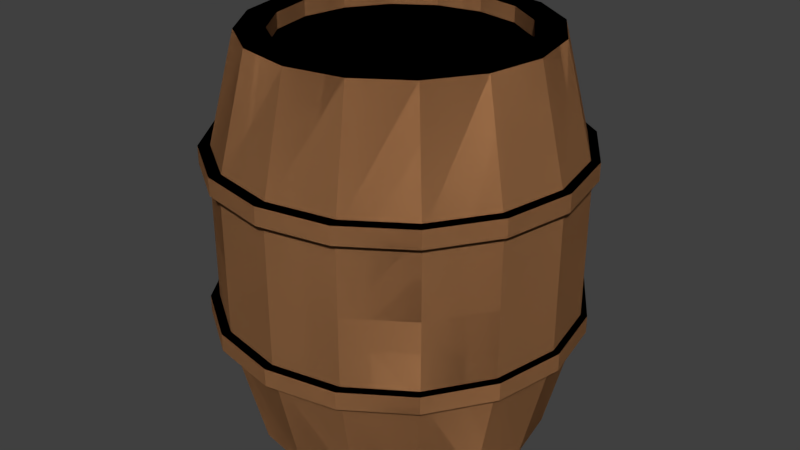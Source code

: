 # Source: barrel.blend  (saved by Blender 2.79.0; exported with 4.5.12 LTS)
import bpy
from mathutils import Matrix  # noqa: F401  (used for matrix-valued properties, if any)

bpy.ops.wm.read_factory_settings(use_empty=True)
scene = bpy.context.scene
scene.name = 'Scene'

# ---- collections
col_collection_1 = bpy.data.collections.new('Collection 1'); scene.collection.children.link(col_collection_1)

# ---- materials (node trees are filled in below, after node groups)
mat_barrel = bpy.data.materials.new('Barrel')
mat_barrel.alpha_threshold = 0.0
mat_barrel.use_transparent_shadow = False
mat_barrel.diffuse_color = (0.4672, 0.2223, 0.09405, 1.0)
mat_barrel.roughness = 0.5

# ---- material node trees

# ---- world
world_world = bpy.data.worlds.new('World'); scene.world = world_world
world_world.color = (0.05088, 0.05088, 0.05088)
world_world.use_sun_shadow = False
world_world.sun_shadow_jitter_overblur = 0.0
world_world.cycles.sampling_method = 'MANUAL'

# ---- meshes
me_cylinder_001 = bpy.data.meshes.new('Cylinder.001')
me_cylinder_001.from_pydata([(-3.58e-08, -0.8109, -1.005), (0.3075, -0.7498, -1.005), (0.5682, -0.5756, -1.005), (0.7424, -0.3149, -1.005), (0.8035, -0.007382, -1.005), (0.7424, 0.3001, -1.005), (0.5682, 0.5608, -1.005), (0.3075, 0.735, -1.005), (1.197e-07, 0.7962, -1.005), (-0.3075, 0.735, -1.005), (-0.5682, 0.5608, -1.005), (-0.7424, 0.3001, -1.005), (-0.8035, -0.007382, -1.005), (-0.7424, -0.3149, -1.005), (-0.5682, -0.5756, -1.005), (-0.3075, -0.7498, -1.005), (-2.305e-08, -1.21, -0.406), (0.4602, -1.118, -0.406), (0.8504, -0.8578, -0.406), (1.111, -0.4676, -0.406), (1.203, -0.007382, -0.406), (1.111, 0.4528, -0.406), (0.8504, 0.843, -0.406), (0.4602, 1.104, -0.406), (1.586e-07, 1.195, -0.406), (-0.4602, 1.104, -0.406), (-0.8504, 0.843, -0.406), (-1.111, 0.4528, -0.406), (-1.203, -0.007382, -0.406), (-1.111, -0.4676, -0.406), (-0.8504, -0.8578, -0.406), (-0.4602, -1.118, -0.406), (0.3827, -0.9313, -1.005), (2.91e-11, -1.007, -1.005), (0.7071, -0.7145, -1.005), (0.9239, -0.3901, -1.005), (1.0, -0.007382, -1.005), (0.9239, 0.3753, -1.005), (0.7071, 0.6997, -1.005), (0.3827, 0.9165, -1.005), (1.51e-07, 0.9926, -1.005), (-0.3827, 0.9165, -1.005), (-0.7071, 0.6997, -1.005), (-0.9239, 0.3753, -1.005), (-1.0, -0.007382, -1.005), (-0.9239, -0.3901, -1.005), (-0.7071, -0.7145, -1.005), (-0.3827, -0.9313, -1.005), (0.3075, -0.7498, -0.9267), (-3.58e-08, -0.8109, -0.9267), (0.5682, -0.5756, -0.9267), (0.7424, -0.3149, -0.9267), (0.8035, -0.007382, -0.9267), (0.7424, 0.3001, -0.9267), (0.5682, 0.5608, -0.9267), (0.3075, 0.735, -0.9267), (1.197e-07, 0.7962, -0.9267), (-0.3075, 0.735, -0.9267), (-0.5682, 0.5608, -0.9267), (-0.7424, 0.3001, -0.9267), (-0.8035, -0.007382, -0.9267), (-0.7424, -0.3149, -0.9267), (-0.5682, -0.5756, -0.9267), (-0.3075, -0.7498, -0.9267), (-3.58e-08, -0.8109, 0.9949), (0.3075, -0.7498, 0.9949), (0.5682, -0.5756, 0.9949), (0.7424, -0.3149, 0.9949), (0.8035, -0.007382, 0.9949), (0.7424, 0.3001, 0.9949), (0.5682, 0.5608, 0.9949), (0.3075, 0.735, 0.9949), (1.197e-07, 0.7962, 0.9949), (-0.3075, 0.735, 0.9949), (-0.5682, 0.5608, 0.9949), (-0.7424, 0.3001, 0.9949), (-0.8035, -0.007382, 0.9949), (-0.7424, -0.3149, 0.9949), (-0.5682, -0.5756, 0.9949), (-0.3075, -0.7498, 0.9949), (-2.305e-08, -1.21, 0.3958), (0.4602, -1.118, 0.3958), (0.8504, -0.8578, 0.3958), (1.111, -0.4676, 0.3958), (1.203, -0.007382, 0.3958), (1.111, 0.4528, 0.3958), (0.8504, 0.843, 0.3958), (0.4602, 1.104, 0.3958), (1.586e-07, 1.195, 0.3958), (-0.4602, 1.104, 0.3958), (-0.8504, 0.843, 0.3958), (-1.111, 0.4528, 0.3958), (-1.203, -0.007382, 0.3958), (-1.111, -0.4676, 0.3958), (-0.8504, -0.8578, 0.3958), (-0.4602, -1.118, 0.3958), (0.3827, -0.9313, 0.9949), (2.91e-11, -1.007, 0.9949), (0.7071, -0.7145, 0.9949), (0.9239, -0.3901, 0.9949), (1.0, -0.007382, 0.9949), (0.9239, 0.3753, 0.9949), (0.7071, 0.6997, 0.9949), (0.3827, 0.9165, 0.9949), (1.51e-07, 0.9926, 0.9949), (-0.3827, 0.9165, 0.9949), (-0.7071, 0.6997, 0.9949), (-0.9239, 0.3753, 0.9949), (-1.0, -0.007382, 0.9949), (-0.9239, -0.3901, 0.9949), (-0.7071, -0.7145, 0.9949), (-0.3827, -0.9313, 0.9949), (0.3075, -0.7498, 0.9165), (-3.58e-08, -0.8109, 0.9165), (0.5682, -0.5756, 0.9165), (0.7424, -0.3149, 0.9165), (0.8035, -0.007382, 0.9165), (0.7424, 0.3001, 0.9165), (0.5682, 0.5608, 0.9165), (0.3075, 0.735, 0.9165), (1.197e-07, 0.7962, 0.9165), (-0.3075, 0.735, 0.9165), (-0.5682, 0.5608, 0.9165), (-0.7424, 0.3001, 0.9165), (-0.8035, -0.007382, 0.9165), (-0.7424, -0.3149, 0.9165), (-0.5682, -0.5756, 0.9165), (-0.3075, -0.7498, 0.9165), (-2.305e-08, -1.21, -0.00509), (0.4602, -1.118, -0.00509), (0.8504, -0.8578, -0.00509), (1.111, -0.4676, -0.00509), (1.203, -0.007382, -0.00509), (1.111, 0.4528, -0.00509), (0.8504, 0.843, -0.00509), (0.4602, 1.104, -0.00509), (1.586e-07, 1.195, -0.00509), (-0.4602, 1.104, -0.00509), (-0.8504, 0.843, -0.00509), (-1.111, 0.4528, -0.00509), (-1.203, -0.007382, -0.00509), (-1.111, -0.4676, -0.00509), (-0.8504, -0.8578, -0.00509), (-0.4602, -1.118, -0.00509), (0.001436, -1.249, -0.3517), (0.001436, -1.249, -0.4418), (0.4811, -1.153, -0.3517), (0.4811, -1.153, -0.4418), (0.8877, -0.8816, -0.3517), (0.8877, -0.8816, -0.4418), (1.159, -0.475, -0.3517), (1.159, -0.475, -0.4418), (1.255, 0.004614, -0.3517), (1.255, 0.004614, -0.4418), (1.159, 0.4842, -0.3517), (1.159, 0.4842, -0.4418), (0.8877, 0.8908, -0.3517), (0.8877, 0.8908, -0.4418), (0.4811, 1.163, -0.3517), (0.4811, 1.163, -0.4418), (0.001436, 1.258, -0.3517), (0.001436, 1.258, -0.4418), (-0.4782, 1.163, -0.3517), (-0.4782, 1.163, -0.4418), (-0.8848, 0.8908, -0.3517), (-0.8848, 0.8908, -0.4418), (-1.156, 0.4842, -0.3517), (-1.156, 0.4842, -0.4418), (-1.252, 0.004614, -0.3517), (-1.252, 0.004614, -0.4418), (-1.156, -0.475, -0.3517), (-1.156, -0.475, -0.4418), (-0.8848, -0.8816, -0.3517), (-0.8848, -0.8816, -0.4418), (-0.4782, -1.153, -0.3517), (-0.4782, -1.153, -0.4418), (0.001436, -1.249, 0.4481), (0.001436, -1.249, 0.3581), (0.4811, -1.153, 0.4481), (0.4811, -1.153, 0.3581), (0.8877, -0.8816, 0.4481), (0.8877, -0.8816, 0.3581), (1.159, -0.475, 0.4481), (1.159, -0.475, 0.3581), (1.255, 0.004614, 0.4481), (1.255, 0.004614, 0.3581), (1.159, 0.4842, 0.4481), (1.159, 0.4842, 0.3581), (0.8877, 0.8908, 0.4481), (0.8877, 0.8908, 0.3581), (0.4811, 1.163, 0.4481), (0.4811, 1.163, 0.3581), (0.001436, 1.258, 0.4481), (0.001436, 1.258, 0.3581), (-0.4782, 1.163, 0.4481), (-0.4782, 1.163, 0.3581), (-0.8848, 0.8908, 0.4481), (-0.8848, 0.8908, 0.3581), (-1.156, 0.4842, 0.4481), (-1.156, 0.4842, 0.3581), (-1.252, 0.004614, 0.4481), (-1.252, 0.004614, 0.3581), (-1.156, -0.475, 0.4481), (-1.156, -0.475, 0.3581), (-0.8848, -0.8816, 0.4481), (-0.8848, -0.8816, 0.3581), (-0.4782, -1.153, 0.4481), (-0.4782, -1.153, 0.3581), (-3.58e-08, -0.8109, -1.005), (0.3075, -0.7498, -1.005), (0.5682, -0.5756, -1.005), (0.7424, -0.3149, -1.005), (0.8035, -0.007382, -1.005), (0.7424, 0.3001, -1.005), (0.5682, 0.5608, -1.005), (0.3075, 0.735, -1.005), (1.197e-07, 0.7962, -1.005), (-0.3075, 0.735, -1.005), (-0.5682, 0.5608, -1.005), (-0.7424, 0.3001, -1.005), (-0.8035, -0.007382, -1.005), (-0.7424, -0.3149, -1.005), (-0.5682, -0.5756, -1.005), (-0.3075, -0.7498, -1.005), (-2.305e-08, -1.21, -0.406), (0.4602, -1.118, -0.406), (0.8504, -0.8578, -0.406), (1.111, -0.4676, -0.406), (1.203, -0.007382, -0.406), (1.111, 0.4528, -0.406), (0.8504, 0.843, -0.406), (0.4602, 1.104, -0.406), (1.586e-07, 1.195, -0.406), (-0.4602, 1.104, -0.406), (-0.8504, 0.843, -0.406), (-1.111, 0.4528, -0.406), (-1.203, -0.007382, -0.406), (-1.111, -0.4676, -0.406), (-0.8504, -0.8578, -0.406), (-0.4602, -1.118, -0.406), (0.3827, -0.9313, -1.005), (2.91e-11, -1.007, -1.005), (0.7071, -0.7145, -1.005), (0.9239, -0.3901, -1.005), (1.0, -0.007382, -1.005), (0.9239, 0.3753, -1.005), (0.7071, 0.6997, -1.005), (0.3827, 0.9165, -1.005), (1.51e-07, 0.9926, -1.005), (-0.3827, 0.9165, -1.005), (-0.7071, 0.6997, -1.005), (-0.9239, 0.3753, -1.005), (-1.0, -0.007382, -1.005), (-0.9239, -0.3901, -1.005), (-0.7071, -0.7145, -1.005), (-0.3827, -0.9313, -1.005), (0.3075, -0.7498, -0.9267), (-3.58e-08, -0.8109, -0.9267), (0.5682, -0.5756, -0.9267), (0.7424, -0.3149, -0.9267), (0.8035, -0.007382, -0.9267), (0.7424, 0.3001, -0.9267), (0.5682, 0.5608, -0.9267), (0.3075, 0.735, -0.9267), (1.197e-07, 0.7962, -0.9267), (-0.3075, 0.735, -0.9267), (-0.5682, 0.5608, -0.9267), (-0.7424, 0.3001, -0.9267), (-0.8035, -0.007382, -0.9267), (-0.7424, -0.3149, -0.9267), (-0.5682, -0.5756, -0.9267), (-0.3075, -0.7498, -0.9267), (-3.58e-08, -0.8109, 0.9949), (0.3075, -0.7498, 0.9949), (0.5682, -0.5756, 0.9949), (0.7424, -0.3149, 0.9949), (0.8035, -0.007382, 0.9949), (0.7424, 0.3001, 0.9949), (0.5682, 0.5608, 0.9949), (0.3075, 0.735, 0.9949), (1.197e-07, 0.7962, 0.9949), (-0.3075, 0.735, 0.9949), (-0.5682, 0.5608, 0.9949), (-0.7424, 0.3001, 0.9949), (-0.8035, -0.007382, 0.9949), (-0.7424, -0.3149, 0.9949), (-0.5682, -0.5756, 0.9949), (-0.3075, -0.7498, 0.9949), (-2.305e-08, -1.21, 0.3958), (0.4602, -1.118, 0.3958), (0.8504, -0.8578, 0.3958), (1.111, -0.4676, 0.3958), (1.203, -0.007382, 0.3958), (1.111, 0.4528, 0.3958), (0.8504, 0.843, 0.3958), (0.4602, 1.104, 0.3958), (1.586e-07, 1.195, 0.3958), (-0.4602, 1.104, 0.3958), (-0.8504, 0.843, 0.3958), (-1.111, 0.4528, 0.3958), (-1.203, -0.007382, 0.3958), (-1.111, -0.4676, 0.3958), (-0.8504, -0.8578, 0.3958), (-0.4602, -1.118, 0.3958), (0.3827, -0.9313, 0.9949), (2.91e-11, -1.007, 0.9949), (0.7071, -0.7145, 0.9949), (0.9239, -0.3901, 0.9949), (1.0, -0.007382, 0.9949), (0.9239, 0.3753, 0.9949), (0.7071, 0.6997, 0.9949), (0.3827, 0.9165, 0.9949), (1.51e-07, 0.9926, 0.9949), (-0.3827, 0.9165, 0.9949), (-0.7071, 0.6997, 0.9949), (-0.9239, 0.3753, 0.9949), (-1.0, -0.007382, 0.9949), (-0.9239, -0.3901, 0.9949), (-0.7071, -0.7145, 0.9949), (-0.3827, -0.9313, 0.9949), (0.3075, -0.7498, 0.9165), (-3.58e-08, -0.8109, 0.9165), (0.5682, -0.5756, 0.9165), (0.7424, -0.3149, 0.9165), (0.8035, -0.007382, 0.9165), (0.7424, 0.3001, 0.9165), (0.5682, 0.5608, 0.9165), (0.3075, 0.735, 0.9165), (1.197e-07, 0.7962, 0.9165), (-0.3075, 0.735, 0.9165), (-0.5682, 0.5608, 0.9165), (-0.7424, 0.3001, 0.9165), (-0.8035, -0.007382, 0.9165), (-0.7424, -0.3149, 0.9165), (-0.5682, -0.5756, 0.9165), (-0.3075, -0.7498, 0.9165), (-2.305e-08, -1.21, -0.00509), (0.4602, -1.118, -0.00509), (0.8504, -0.8578, -0.00509), (1.111, -0.4676, -0.00509), (1.203, -0.007382, -0.00509), (1.111, 0.4528, -0.00509), (0.8504, 0.843, -0.00509), (0.4602, 1.104, -0.00509), (1.586e-07, 1.195, -0.00509), (-0.4602, 1.104, -0.00509), (-0.8504, 0.843, -0.00509), (-1.111, 0.4528, -0.00509), (-1.203, -0.007382, -0.00509), (-1.111, -0.4676, -0.00509), (-0.8504, -0.8578, -0.00509), (-0.4602, -1.118, -0.00509), (0.001436, -1.249, -0.3517), (0.001436, -1.249, -0.4418), (0.4811, -1.153, -0.3517), (0.4811, -1.153, -0.4418), (0.8877, -0.8816, -0.3517), (0.8877, -0.8816, -0.4418), (1.159, -0.475, -0.3517), (1.159, -0.475, -0.4418), (1.255, 0.004614, -0.3517), (1.255, 0.004614, -0.4418), (1.159, 0.4842, -0.3517), (1.159, 0.4842, -0.4418), (0.8877, 0.8908, -0.3517), (0.8877, 0.8908, -0.4418), (0.4811, 1.163, -0.3517), (0.4811, 1.163, -0.4418), (0.001436, 1.258, -0.3517), (0.001436, 1.258, -0.4418), (-0.4782, 1.163, -0.3517), (-0.4782, 1.163, -0.4418), (-0.8848, 0.8908, -0.3517), (-0.8848, 0.8908, -0.4418), (-1.156, 0.4842, -0.3517), (-1.156, 0.4842, -0.4418), (-1.252, 0.004614, -0.3517), (-1.252, 0.004614, -0.4418), (-1.156, -0.475, -0.3517), (-1.156, -0.475, -0.4418), (-0.8848, -0.8816, -0.3517), (-0.8848, -0.8816, -0.4418), (-0.4782, -1.153, -0.3517), (-0.4782, -1.153, -0.4418), (0.001436, -1.249, 0.4481), (0.001436, -1.249, 0.3581), (0.4811, -1.153, 0.4481), (0.4811, -1.153, 0.3581), (0.8877, -0.8816, 0.4481), (0.8877, -0.8816, 0.3581), (1.159, -0.475, 0.4481), (1.159, -0.475, 0.3581), (1.255, 0.004614, 0.4481), (1.255, 0.004614, 0.3581), (1.159, 0.4842, 0.4481), (1.159, 0.4842, 0.3581), (0.8877, 0.8908, 0.4481), (0.8877, 0.8908, 0.3581), (0.4811, 1.163, 0.4481), (0.4811, 1.163, 0.3581), (0.001436, 1.258, 0.4481), (0.001436, 1.258, 0.3581), (-0.4782, 1.163, 0.4481), (-0.4782, 1.163, 0.3581), (-0.8848, 0.8908, 0.4481), (-0.8848, 0.8908, 0.3581), (-1.156, 0.4842, 0.4481), (-1.156, 0.4842, 0.3581), (-1.252, 0.004614, 0.4481), (-1.252, 0.004614, 0.3581), (-1.156, -0.475, 0.4481), (-1.156, -0.475, 0.3581), (-0.8848, -0.8816, 0.4481), (-0.8848, -0.8816, 0.3581), (-0.4782, -1.153, 0.4481), (-0.4782, -1.153, 0.3581)], [], [(16, 17, 32, 33), (17, 18, 34, 32), (18, 19, 35, 34), (19, 20, 36, 35), (20, 21, 37, 36), (21, 22, 38, 37), (22, 23, 39, 38), (23, 24, 40, 39), (24, 25, 41, 40), (25, 26, 42, 41), (26, 27, 43, 42), (27, 28, 44, 43), (28, 29, 45, 44), (29, 30, 46, 45), (2, 50, 48, 1), (30, 31, 47, 46), (31, 16, 33, 47), (143, 128, 16, 31), (142, 143, 31, 30), (141, 142, 30, 29), (140, 141, 29, 28), (139, 140, 28, 27), (138, 139, 27, 26), (137, 138, 26, 25), (136, 137, 25, 24), (135, 136, 24, 23), (134, 135, 23, 22), (133, 134, 22, 21), (132, 133, 21, 20), (131, 132, 20, 19), (130, 131, 19, 18), (129, 130, 18, 17), (128, 129, 17, 16), (0, 33, 32, 1), (1, 32, 34, 2), (2, 34, 35, 3), (3, 35, 36, 4), (4, 36, 37, 5), (5, 37, 38, 6), (6, 38, 39, 7), (7, 39, 40, 8), (8, 40, 41, 9), (9, 41, 42, 10), (10, 42, 43, 11), (11, 43, 44, 12), (12, 44, 45, 13), (13, 45, 46, 14), (14, 46, 47, 15), (15, 47, 33, 0), (48, 50, 51, 52, 53, 54, 55, 56, 57, 58, 59, 60, 61, 62, 63, 49), (10, 58, 57, 9), (3, 51, 50, 2), (11, 59, 58, 10), (4, 52, 51, 3), (12, 60, 59, 11), (5, 53, 52, 4), (13, 61, 60, 12), (6, 54, 53, 5), (14, 62, 61, 13), (7, 55, 54, 6), (15, 63, 62, 14), (8, 56, 55, 7), (1, 48, 49, 0), (0, 49, 63, 15), (9, 57, 56, 8), (80, 97, 96, 81), (81, 96, 98, 82), (82, 98, 99, 83), (83, 99, 100, 84), (84, 100, 101, 85), (85, 101, 102, 86), (86, 102, 103, 87), (87, 103, 104, 88), (88, 104, 105, 89), (89, 105, 106, 90), (90, 106, 107, 91), (91, 107, 108, 92), (92, 108, 109, 93), (93, 109, 110, 94), (66, 65, 112, 114), (94, 110, 111, 95), (95, 111, 97, 80), (143, 95, 80, 128), (142, 94, 95, 143), (141, 93, 94, 142), (140, 92, 93, 141), (139, 91, 92, 140), (138, 90, 91, 139), (137, 89, 90, 138), (136, 88, 89, 137), (135, 87, 88, 136), (134, 86, 87, 135), (133, 85, 86, 134), (132, 84, 85, 133), (131, 83, 84, 132), (130, 82, 83, 131), (129, 81, 82, 130), (128, 80, 81, 129), (64, 65, 96, 97), (65, 66, 98, 96), (66, 67, 99, 98), (67, 68, 100, 99), (68, 69, 101, 100), (69, 70, 102, 101), (70, 71, 103, 102), (71, 72, 104, 103), (72, 73, 105, 104), (73, 74, 106, 105), (74, 75, 107, 106), (75, 76, 108, 107), (76, 77, 109, 108), (77, 78, 110, 109), (78, 79, 111, 110), (79, 64, 97, 111), (112, 113, 127, 126, 125, 124, 123, 122, 121, 120, 119, 118, 117, 116, 115, 114), (74, 73, 121, 122), (67, 66, 114, 115), (75, 74, 122, 123), (68, 67, 115, 116), (76, 75, 123, 124), (69, 68, 116, 117), (77, 76, 124, 125), (70, 69, 117, 118), (78, 77, 125, 126), (71, 70, 118, 119), (79, 78, 126, 127), (72, 71, 119, 120), (65, 64, 113, 112), (64, 79, 127, 113), (73, 72, 120, 121), (144, 146, 147, 145), (146, 148, 149, 147), (148, 150, 151, 149), (150, 152, 153, 151), (152, 154, 155, 153), (154, 156, 157, 155), (156, 158, 159, 157), (158, 160, 161, 159), (160, 162, 163, 161), (162, 164, 165, 163), (164, 166, 167, 165), (166, 168, 169, 167), (168, 170, 171, 169), (170, 172, 173, 171), (147, 149, 151, 153, 155, 157, 159, 161, 163, 165, 167, 169, 171, 173, 175, 145), (172, 174, 175, 173), (174, 144, 145, 175), (144, 174, 172, 170, 168, 166, 164, 162, 160, 158, 156, 154, 152, 150, 148, 146), (176, 178, 179, 177), (178, 180, 181, 179), (180, 182, 183, 181), (182, 184, 185, 183), (184, 186, 187, 185), (186, 188, 189, 187), (188, 190, 191, 189), (190, 192, 193, 191), (192, 194, 195, 193), (194, 196, 197, 195), (196, 198, 199, 197), (198, 200, 201, 199), (200, 202, 203, 201), (202, 204, 205, 203), (179, 181, 183, 185, 187, 189, 191, 193, 195, 197, 199, 201, 203, 205, 207, 177), (204, 206, 207, 205), (206, 176, 177, 207), (176, 206, 204, 202, 200, 198, 196, 194, 192, 190, 188, 186, 184, 182, 180, 178), (224, 241, 240, 225), (225, 240, 242, 226), (226, 242, 243, 227), (227, 243, 244, 228), (228, 244, 245, 229), (229, 245, 246, 230), (230, 246, 247, 231), (231, 247, 248, 232), (232, 248, 249, 233), (233, 249, 250, 234), (234, 250, 251, 235), (235, 251, 252, 236), (236, 252, 253, 237), (237, 253, 254, 238), (210, 209, 256, 258), (238, 254, 255, 239), (239, 255, 241, 224), (351, 239, 224, 336), (350, 238, 239, 351), (349, 237, 238, 350), (348, 236, 237, 349), (347, 235, 236, 348), (346, 234, 235, 347), (345, 233, 234, 346), (344, 232, 233, 345), (343, 231, 232, 344), (342, 230, 231, 343), (341, 229, 230, 342), (340, 228, 229, 341), (339, 227, 228, 340), (338, 226, 227, 339), (337, 225, 226, 338), (336, 224, 225, 337), (208, 209, 240, 241), (209, 210, 242, 240), (210, 211, 243, 242), (211, 212, 244, 243), (212, 213, 245, 244), (213, 214, 246, 245), (214, 215, 247, 246), (215, 216, 248, 247), (216, 217, 249, 248), (217, 218, 250, 249), (218, 219, 251, 250), (219, 220, 252, 251), (220, 221, 253, 252), (221, 222, 254, 253), (222, 223, 255, 254), (223, 208, 241, 255), (256, 257, 271, 270, 269, 268, 267, 266, 265, 264, 263, 262, 261, 260, 259, 258), (218, 217, 265, 266), (211, 210, 258, 259), (219, 218, 266, 267), (212, 211, 259, 260), (220, 219, 267, 268), (213, 212, 260, 261), (221, 220, 268, 269), (214, 213, 261, 262), (222, 221, 269, 270), (215, 214, 262, 263), (223, 222, 270, 271), (216, 215, 263, 264), (209, 208, 257, 256), (208, 223, 271, 257), (217, 216, 264, 265), (288, 289, 304, 305), (289, 290, 306, 304), (290, 291, 307, 306), (291, 292, 308, 307), (292, 293, 309, 308), (293, 294, 310, 309), (294, 295, 311, 310), (295, 296, 312, 311), (296, 297, 313, 312), (297, 298, 314, 313), (298, 299, 315, 314), (299, 300, 316, 315), (300, 301, 317, 316), (301, 302, 318, 317), (274, 322, 320, 273), (302, 303, 319, 318), (303, 288, 305, 319), (351, 336, 288, 303), (350, 351, 303, 302), (349, 350, 302, 301), (348, 349, 301, 300), (347, 348, 300, 299), (346, 347, 299, 298), (345, 346, 298, 297), (344, 345, 297, 296), (343, 344, 296, 295), (342, 343, 295, 294), (341, 342, 294, 293), (340, 341, 293, 292), (339, 340, 292, 291), (338, 339, 291, 290), (337, 338, 290, 289), (336, 337, 289, 288), (272, 305, 304, 273), (273, 304, 306, 274), (274, 306, 307, 275), (275, 307, 308, 276), (276, 308, 309, 277), (277, 309, 310, 278), (278, 310, 311, 279), (279, 311, 312, 280), (280, 312, 313, 281), (281, 313, 314, 282), (282, 314, 315, 283), (283, 315, 316, 284), (284, 316, 317, 285), (285, 317, 318, 286), (286, 318, 319, 287), (287, 319, 305, 272), (320, 322, 323, 324, 325, 326, 327, 328, 329, 330, 331, 332, 333, 334, 335, 321), (282, 330, 329, 281), (275, 323, 322, 274), (283, 331, 330, 282), (276, 324, 323, 275), (284, 332, 331, 283), (277, 325, 324, 276), (285, 333, 332, 284), (278, 326, 325, 277), (286, 334, 333, 285), (279, 327, 326, 278), (287, 335, 334, 286), (280, 328, 327, 279), (273, 320, 321, 272), (272, 321, 335, 287), (281, 329, 328, 280), (352, 353, 355, 354), (354, 355, 357, 356), (356, 357, 359, 358), (358, 359, 361, 360), (360, 361, 363, 362), (362, 363, 365, 364), (364, 365, 367, 366), (366, 367, 369, 368), (368, 369, 371, 370), (370, 371, 373, 372), (372, 373, 375, 374), (374, 375, 377, 376), (376, 377, 379, 378), (378, 379, 381, 380), (355, 353, 383, 381, 379, 377, 375, 373, 371, 369, 367, 365, 363, 361, 359, 357), (380, 381, 383, 382), (382, 383, 353, 352), (352, 354, 356, 358, 360, 362, 364, 366, 368, 370, 372, 374, 376, 378, 380, 382), (384, 385, 387, 386), (386, 387, 389, 388), (388, 389, 391, 390), (390, 391, 393, 392), (392, 393, 395, 394), (394, 395, 397, 396), (396, 397, 399, 398), (398, 399, 401, 400), (400, 401, 403, 402), (402, 403, 405, 404), (404, 405, 407, 406), (406, 407, 409, 408), (408, 409, 411, 410), (410, 411, 413, 412), (387, 385, 415, 413, 411, 409, 407, 405, 403, 401, 399, 397, 395, 393, 391, 389), (412, 413, 415, 414), (414, 415, 385, 384), (384, 386, 388, 390, 392, 394, 396, 398, 400, 402, 404, 406, 408, 410, 412, 414)])
_uv = me_cylinder_001.uv_layers.new(name='UVMap')
_uv.uv.foreach_set('vector', [0.5273, 0.134, 0.5867, 0.1362, 0.5905, 0.04833, 0.5313, 0.04491, 0.5867, 0.1362, 0.6453, 0.1382, 0.6488, 0.05157, 0.5905, 0.04833, 0.6453, 0.1382, 0.7032, 0.1401, 0.7063, 0.05457, 0.6488, 0.05157, 0.7032, 0.1401, 0.7607, 0.1417, 0.763, 0.05717, 0.7063, 0.05457, 0.7607, 0.1417, 0.8179, 0.1429, 0.819, 0.05908, 0.763, 0.05717, 0.8179, 0.1429, 0.8757, 0.1434, 0.8744, 0.05975, 0.819, 0.05908, 0.8757, 0.1434, 0.935, 0.1425, 0.9292, 0.05812, 0.8744, 0.05975, 0.935, 0.1425, 0.9984, 0.1389, 0.9832, 0.05211, 0.9292, 0.05812, 0.003286, 0.1061, 0.07856, 0.1133, 0.09198, 0.01133, 0.02609, 0.0001173, 0.07856, 0.1133, 0.1483, 0.118, 0.1573, 0.01898, 0.09198, 0.01133, 0.1483, 0.118, 0.2152, 0.1215, 0.2219, 0.02475, 0.1573, 0.01898, 0.2152, 0.1215, 0.2801, 0.1245, 0.2856, 0.02953, 0.2219, 0.02475, 0.2801, 0.1245, 0.3435, 0.1271, 0.3483, 0.03375, 0.2856, 0.02953, 0.3435, 0.1271, 0.4058, 0.1295, 0.4102, 0.03766, 0.3483, 0.03375, 0.208, 0.8829, 0.2014, 0.8738, 0.1633, 0.8903, 0.1657, 0.9012, 0.4058, 0.1295, 0.467, 0.1318, 0.4712, 0.04136, 0.4102, 0.03766, 0.467, 0.1318, 0.5273, 0.134, 0.5313, 0.04491, 0.4712, 0.04136, 0.4651, 0.1838, 0.5255, 0.1852, 0.5273, 0.134, 0.467, 0.1318, 0.4039, 0.1823, 0.4651, 0.1838, 0.467, 0.1318, 0.4058, 0.1295, 0.3415, 0.1809, 0.4039, 0.1823, 0.4058, 0.1295, 0.3435, 0.1271, 0.2779, 0.1793, 0.3415, 0.1809, 0.3435, 0.1271, 0.2801, 0.1245, 0.2128, 0.1778, 0.2779, 0.1793, 0.2801, 0.1245, 0.2152, 0.1215, 0.1455, 0.1762, 0.2128, 0.1778, 0.2152, 0.1215, 0.1483, 0.118, 0.07502, 0.1745, 0.1455, 0.1762, 0.1483, 0.118, 0.07856, 0.1133, 0.0001173, 0.1727, 0.07502, 0.1745, 0.07856, 0.1133, 0.003286, 0.1061, 0.935, 0.195, 0.9999, 0.1965, 0.9984, 0.1389, 0.935, 0.1425, 0.8748, 0.1935, 0.935, 0.195, 0.935, 0.1425, 0.8757, 0.1434, 0.8167, 0.1921, 0.8748, 0.1935, 0.8757, 0.1434, 0.8179, 0.1429, 0.7592, 0.1908, 0.8167, 0.1921, 0.8179, 0.1429, 0.7607, 0.1417, 0.7016, 0.1894, 0.7592, 0.1908, 0.7607, 0.1417, 0.7032, 0.1401, 0.6436, 0.188, 0.7016, 0.1894, 0.7032, 0.1401, 0.6453, 0.1382, 0.5849, 0.1866, 0.6436, 0.188, 0.6453, 0.1382, 0.5867, 0.1362, 0.5255, 0.1852, 0.5849, 0.1866, 0.5867, 0.1362, 0.5273, 0.134, 0.1199, 0.901, 0.1136, 0.9288, 0.171, 0.9291, 0.1657, 0.9012, 0.1657, 0.9012, 0.171, 0.9291, 0.2238, 0.9066, 0.208, 0.8829, 0.208, 0.8829, 0.2238, 0.9066, 0.2639, 0.8652, 0.24, 0.8493, 0.24, 0.8493, 0.2639, 0.8652, 0.2857, 0.8117, 0.2575, 0.8057, 0.2575, 0.8057, 0.2857, 0.8117, 0.286, 0.7539, 0.2577, 0.7586, 0.2577, 0.7586, 0.286, 0.7539, 0.2652, 0.7004, 0.241, 0.7149, 0.241, 0.7149, 0.2652, 0.7004, 0.2272, 0.6592, 0.2101, 0.6814, 0.2101, 0.6814, 0.2272, 0.6592, 0.1783, 0.6352, 0.1713, 0.6617, 0.1662, 0.6584, 0.1707, 0.6301, 0.112, 0.6323, 0.1183, 0.6605, 0.1183, 0.6605, 0.112, 0.6323, 0.05952, 0.6567, 0.07587, 0.6801, 0.07587, 0.6801, 0.05952, 0.6567, 0.02075, 0.6983, 0.04467, 0.7136, 0.04467, 0.7136, 0.02075, 0.6983, 0.0001173, 0.7517, 0.02828, 0.7573, 0.02828, 0.7573, 0.0001173, 0.7517, 0.0001173, 0.8095, 0.0286, 0.8046, 0.0286, 0.8046, 0.0001173, 0.8095, 0.02115, 0.8636, 0.0457, 0.8486, 0.0457, 0.8486, 0.02115, 0.8636, 0.06097, 0.9056, 0.07779, 0.8824, 0.07779, 0.8824, 0.06097, 0.9056, 0.1136, 0.9288, 0.1199, 0.901, 0.1633, 0.8903, 0.2014, 0.8738, 0.2303, 0.8433, 0.2463, 0.8036, 0.2465, 0.7607, 0.2315, 0.7209, 0.2037, 0.6898, 0.1666, 0.6709, 0.1211, 0.6719, 0.08256, 0.6892, 0.05434, 0.7194, 0.03958, 0.7592, 0.03988, 0.8023, 0.05526, 0.8424, 0.08418, 0.8732, 0.1221, 0.8901, 0.07587, 0.6801, 0.08256, 0.6892, 0.1211, 0.6719, 0.1183, 0.6605, 0.24, 0.8493, 0.2303, 0.8433, 0.2014, 0.8738, 0.208, 0.8829, 0.04467, 0.7136, 0.05434, 0.7194, 0.08256, 0.6892, 0.07587, 0.6801, 0.2575, 0.8057, 0.2463, 0.8036, 0.2303, 0.8433, 0.24, 0.8493, 0.02828, 0.7573, 0.03958, 0.7592, 0.05434, 0.7194, 0.04467, 0.7136, 0.2577, 0.7586, 0.2465, 0.7607, 0.2463, 0.8036, 0.2575, 0.8057, 0.0286, 0.8046, 0.03988, 0.8023, 0.03958, 0.7592, 0.02828, 0.7573, 0.241, 0.7149, 0.2315, 0.7209, 0.2465, 0.7607, 0.2577, 0.7586, 0.0457, 0.8486, 0.05526, 0.8424, 0.03988, 0.8023, 0.0286, 0.8046, 0.2101, 0.6814, 0.2037, 0.6898, 0.2315, 0.7209, 0.241, 0.7149, 0.07779, 0.8824, 0.08418, 0.8732, 0.05526, 0.8424, 0.0457, 0.8486, 0.1713, 0.6617, 0.1666, 0.6709, 0.2037, 0.6898, 0.2101, 0.6814, 0.1657, 0.9012, 0.1633, 0.8903, 0.1221, 0.8901, 0.1199, 0.901, 0.1199, 0.901, 0.1221, 0.8901, 0.08418, 0.8732, 0.07779, 0.8824, 0.1183, 0.6605, 0.1211, 0.6719, 0.1666, 0.6709, 0.1662, 0.6584, 0.5249, 0.2365, 0.5246, 0.3257, 0.5839, 0.3251, 0.5843, 0.2372, 0.5843, 0.2372, 0.5839, 0.3251, 0.6423, 0.3246, 0.6429, 0.2379, 0.6429, 0.2379, 0.6423, 0.3246, 0.6999, 0.3243, 0.7009, 0.2388, 0.7009, 0.2388, 0.6999, 0.3243, 0.7567, 0.3244, 0.7583, 0.2399, 0.7583, 0.2399, 0.7567, 0.3244, 0.8127, 0.3252, 0.8156, 0.2414, 0.8156, 0.2414, 0.8127, 0.3252, 0.868, 0.3271, 0.8733, 0.2436, 0.8733, 0.2436, 0.868, 0.3271, 0.9227, 0.3314, 0.9325, 0.2474, 0.9325, 0.2474, 0.9227, 0.3314, 0.9764, 0.3399, 0.9957, 0.254, 0.0001173, 0.2394, 0.01786, 0.3464, 0.08421, 0.3383, 0.07565, 0.2358, 0.07565, 0.2358, 0.08421, 0.3383, 0.1498, 0.3338, 0.1456, 0.2345, 0.1456, 0.2345, 0.1498, 0.3338, 0.2146, 0.3311, 0.2125, 0.2341, 0.2125, 0.2341, 0.2146, 0.3311, 0.2784, 0.3294, 0.2775, 0.2343, 0.2775, 0.2343, 0.2784, 0.3294, 0.3413, 0.3281, 0.341, 0.2347, 0.341, 0.2347, 0.3413, 0.3281, 0.4033, 0.3272, 0.4033, 0.2352, 0.5292, 0.7146, 0.4972, 0.6799, 0.4903, 0.689, 0.5193, 0.7204, 0.4033, 0.2352, 0.4033, 0.3272, 0.4644, 0.3264, 0.4645, 0.2358, 0.4645, 0.2358, 0.4644, 0.3264, 0.5246, 0.3257, 0.5249, 0.2365, 0.4651, 0.1838, 0.4645, 0.2358, 0.5249, 0.2365, 0.5255, 0.1852, 0.4039, 0.1823, 0.4033, 0.2352, 0.4645, 0.2358, 0.4651, 0.1838, 0.3415, 0.1809, 0.341, 0.2347, 0.4033, 0.2352, 0.4039, 0.1823, 0.2779, 0.1793, 0.2775, 0.2343, 0.341, 0.2347, 0.3415, 0.1809, 0.2128, 0.1778, 0.2125, 0.2341, 0.2775, 0.2343, 0.2779, 0.1793, 0.1455, 0.1762, 0.1456, 0.2345, 0.2125, 0.2341, 0.2128, 0.1778, 0.07502, 0.1745, 0.07565, 0.2358, 0.1456, 0.2345, 0.1455, 0.1762, 0.0001173, 0.1727, 0.0001173, 0.2394, 0.07565, 0.2358, 0.07502, 0.1745, 0.935, 0.195, 0.9325, 0.2474, 0.9957, 0.254, 0.9999, 0.1965, 0.8748, 0.1935, 0.8733, 0.2436, 0.9325, 0.2474, 0.935, 0.195, 0.8167, 0.1921, 0.8156, 0.2414, 0.8733, 0.2436, 0.8748, 0.1935, 0.7592, 0.1908, 0.7583, 0.2399, 0.8156, 0.2414, 0.8167, 0.1921, 0.7016, 0.1894, 0.7009, 0.2388, 0.7583, 0.2399, 0.7592, 0.1908, 0.6436, 0.188, 0.6429, 0.2379, 0.7009, 0.2388, 0.7016, 0.1894, 0.5849, 0.1866, 0.5843, 0.2372, 0.6429, 0.2379, 0.6436, 0.188, 0.5255, 0.1852, 0.5249, 0.2365, 0.5843, 0.2372, 0.5849, 0.1866, 0.4547, 0.6601, 0.4972, 0.6799, 0.5139, 0.6562, 0.461, 0.632, 0.4972, 0.6799, 0.5292, 0.7146, 0.5536, 0.699, 0.5139, 0.6562, 0.5292, 0.7146, 0.5457, 0.7588, 0.5741, 0.7536, 0.5536, 0.699, 0.5457, 0.7588, 0.5443, 0.8059, 0.5725, 0.8117, 0.5741, 0.7536, 0.5443, 0.8059, 0.5258, 0.8488, 0.5495, 0.8643, 0.5725, 0.8117, 0.5258, 0.8488, 0.4936, 0.8809, 0.5095, 0.904, 0.5495, 0.8643, 0.4936, 0.8809, 0.4519, 0.898, 0.4577, 0.9257, 0.5095, 0.904, 0.4519, 0.898, 0.4068, 0.8982, 0.4014, 0.9261, 0.4577, 0.9257, 0.4012, 0.8981, 0.3609, 0.8765, 0.3438, 0.8988, 0.3936, 0.9243, 0.3609, 0.8765, 0.3304, 0.841, 0.306, 0.8559, 0.3438, 0.8988, 0.3304, 0.841, 0.3146, 0.7964, 0.2862, 0.8019, 0.306, 0.8559, 0.3146, 0.7964, 0.3144, 0.7493, 0.2862, 0.7442, 0.2862, 0.8019, 0.3144, 0.7493, 0.332, 0.7065, 0.3082, 0.6909, 0.2862, 0.7442, 0.332, 0.7065, 0.365, 0.6746, 0.3494, 0.6507, 0.3082, 0.6909, 0.365, 0.6746, 0.4082, 0.6583, 0.4031, 0.6301, 0.3494, 0.6507, 0.4082, 0.6583, 0.4547, 0.6601, 0.461, 0.632, 0.4031, 0.6301, 0.4903, 0.689, 0.4519, 0.6711, 0.4098, 0.6695, 0.3708, 0.6841, 0.3411, 0.713, 0.3255, 0.7516, 0.326, 0.7945, 0.3404, 0.8354, 0.3682, 0.8676, 0.4067, 0.8875, 0.45, 0.8875, 0.4876, 0.8716, 0.5165, 0.8424, 0.5332, 0.8033, 0.5343, 0.7606, 0.5193, 0.7204, 0.3304, 0.841, 0.3609, 0.8765, 0.3682, 0.8676, 0.3404, 0.8354, 0.5457, 0.7588, 0.5292, 0.7146, 0.5193, 0.7204, 0.5343, 0.7606, 0.3146, 0.7964, 0.3304, 0.841, 0.3404, 0.8354, 0.326, 0.7945, 0.5443, 0.8059, 0.5457, 0.7588, 0.5343, 0.7606, 0.5332, 0.8033, 0.3144, 0.7493, 0.3146, 0.7964, 0.326, 0.7945, 0.3255, 0.7516, 0.5258, 0.8488, 0.5443, 0.8059, 0.5332, 0.8033, 0.5165, 0.8424, 0.332, 0.7065, 0.3144, 0.7493, 0.3255, 0.7516, 0.3411, 0.713, 0.4936, 0.8809, 0.5258, 0.8488, 0.5165, 0.8424, 0.4876, 0.8716, 0.365, 0.6746, 0.332, 0.7065, 0.3411, 0.713, 0.3708, 0.6841, 0.4519, 0.898, 0.4936, 0.8809, 0.4876, 0.8716, 0.45, 0.8875, 0.4082, 0.6583, 0.365, 0.6746, 0.3708, 0.6841, 0.4098, 0.6695, 0.4068, 0.8982, 0.4519, 0.898, 0.45, 0.8875, 0.4067, 0.8875, 0.4972, 0.6799, 0.4547, 0.6601, 0.4519, 0.6711, 0.4903, 0.689, 0.4547, 0.6601, 0.4082, 0.6583, 0.4098, 0.6695, 0.4519, 0.6711, 0.3609, 0.8765, 0.4012, 0.8981, 0.4067, 0.8875, 0.3682, 0.8676, 0.7499, 0.9824, 0.8124, 0.9824, 0.8124, 0.9709, 0.7499, 0.9709, 0.8124, 0.9824, 0.8749, 0.9824, 0.8749, 0.9709, 0.8124, 0.9709, 0.8749, 0.9824, 0.9374, 0.9824, 0.9374, 0.9709, 0.8749, 0.9709, 0.9374, 0.9824, 0.9999, 0.9824, 0.9999, 0.9709, 0.9374, 0.9709, 0.0001471, 0.9824, 0.06263, 0.9824, 0.06263, 0.9709, 0.0001471, 0.9709, 0.06263, 0.9824, 0.1251, 0.9824, 0.1251, 0.9709, 0.06263, 0.9709, 0.1251, 0.9824, 0.1876, 0.9824, 0.1876, 0.9709, 0.1251, 0.9709, 0.1876, 0.9824, 0.2501, 0.9824, 0.2501, 0.9709, 0.1876, 0.9709, 0.2501, 0.9824, 0.3126, 0.9824, 0.3126, 0.9709, 0.2501, 0.9709, 0.3126, 0.9824, 0.375, 0.9824, 0.375, 0.9709, 0.3126, 0.9709, 0.375, 0.9824, 0.4375, 0.9824, 0.4375, 0.9709, 0.375, 0.9709, 0.4375, 0.9824, 0.5, 0.9824, 0.5, 0.9709, 0.4375, 0.9709, 0.5, 0.9824, 0.5625, 0.9824, 0.5625, 0.9709, 0.5, 0.9709, 0.5625, 0.9824, 0.625, 0.9824, 0.625, 0.9709, 0.5625, 0.9709, 0.9856, 0.7514, 0.9617, 0.6937, 0.9175, 0.6495, 0.8597, 0.6256, 0.7973, 0.6256, 0.7395, 0.6495, 0.6954, 0.6937, 0.6714, 0.7514, 0.6714, 0.8139, 0.6954, 0.8716, 0.7395, 0.9158, 0.7973, 0.9397, 0.8597, 0.9397, 0.9175, 0.9158, 0.9617, 0.8716, 0.9856, 0.8139, 0.625, 0.9824, 0.6874, 0.9824, 0.6874, 0.9709, 0.625, 0.9709, 0.6874, 0.9824, 0.7499, 0.9824, 0.7499, 0.9709, 0.6874, 0.9709, 0.9617, 0.6951, 0.9175, 0.6509, 0.8597, 0.627, 0.7973, 0.627, 0.7395, 0.6509, 0.6954, 0.6951, 0.6714, 0.7528, 0.6714, 0.8153, 0.6954, 0.873, 0.7395, 0.9172, 0.7973, 0.9411, 0.8597, 0.9411, 0.9175, 0.9172, 0.9617, 0.873, 0.9856, 0.8153, 0.9856, 0.7528, 0.7499, 0.9824, 0.8124, 0.9824, 0.8124, 0.9709, 0.7499, 0.9709, 0.8124, 0.9824, 0.8749, 0.9824, 0.8749, 0.9709, 0.8124, 0.9709, 0.8749, 0.9824, 0.9374, 0.9824, 0.9374, 0.9709, 0.8749, 0.9709, 0.9374, 0.9824, 0.9999, 0.9824, 0.9999, 0.9709, 0.9374, 0.9709, 0.0001471, 0.9824, 0.06263, 0.9824, 0.06263, 0.9709, 0.0001471, 0.9709, 0.06263, 0.9824, 0.1251, 0.9824, 0.1251, 0.9709, 0.06263, 0.9709, 0.1251, 0.9824, 0.1876, 0.9824, 0.1876, 0.9709, 0.1251, 0.9709, 0.1876, 0.9824, 0.2501, 0.9824, 0.2501, 0.9709, 0.1876, 0.9709, 0.2501, 0.9824, 0.3126, 0.9824, 0.3126, 0.9709, 0.2501, 0.9709, 0.3126, 0.9824, 0.375, 0.9824, 0.375, 0.9709, 0.3126, 0.9709, 0.375, 0.9824, 0.4375, 0.9824, 0.4375, 0.9709, 0.375, 0.9709, 0.4375, 0.9824, 0.5, 0.9824, 0.5, 0.9709, 0.4375, 0.9709, 0.5, 0.9824, 0.5625, 0.9824, 0.5625, 0.9709, 0.5, 0.9709, 0.5625, 0.9824, 0.625, 0.9824, 0.625, 0.9709, 0.5625, 0.9709, 0.9856, 0.752, 0.9617, 0.6943, 0.9175, 0.6501, 0.8597, 0.6262, 0.7973, 0.6262, 0.7395, 0.6501, 0.6954, 0.6943, 0.6714, 0.752, 0.6714, 0.8145, 0.6954, 0.8722, 0.7395, 0.9164, 0.7973, 0.9403, 0.8597, 0.9403, 0.9175, 0.9164, 0.9617, 0.8722, 0.9856, 0.8145, 0.625, 0.9824, 0.6874, 0.9824, 0.6874, 0.9709, 0.625, 0.9709, 0.6874, 0.9824, 0.7499, 0.9824, 0.7499, 0.9709, 0.6874, 0.9709, 0.9611, 0.6943, 0.9169, 0.6501, 0.8592, 0.6262, 0.7967, 0.6262, 0.739, 0.6501, 0.6948, 0.6943, 0.6709, 0.752, 0.6709, 0.8145, 0.6948, 0.8722, 0.739, 0.9164, 0.7967, 0.9403, 0.8592, 0.9403, 0.9169, 0.9164, 0.9611, 0.8722, 0.985, 0.8145, 0.985, 0.752, 0.5273, 0.134, 0.5313, 0.04491, 0.5905, 0.04833, 0.5867, 0.1362, 0.5867, 0.1362, 0.5905, 0.04833, 0.6488, 0.05157, 0.6453, 0.1382, 0.6453, 0.1382, 0.6488, 0.05157, 0.7063, 0.05457, 0.7032, 0.1401, 0.7032, 0.1401, 0.7063, 0.05457, 0.763, 0.05717, 0.7607, 0.1417, 0.7607, 0.1417, 0.763, 0.05717, 0.819, 0.05908, 0.8179, 0.1429, 0.8179, 0.1429, 0.819, 0.05908, 0.8744, 0.05975, 0.8757, 0.1434, 0.8757, 0.1434, 0.8744, 0.05975, 0.9292, 0.05812, 0.935, 0.1425, 0.935, 0.1425, 0.9292, 0.05812, 0.9832, 0.05211, 0.9984, 0.1389, 0.003286, 0.1061, 0.02609, 0.0001173, 0.09198, 0.01133, 0.07856, 0.1133, 0.07856, 0.1133, 0.09198, 0.01133, 0.1573, 0.01898, 0.1483, 0.118, 0.1483, 0.118, 0.1573, 0.01898, 0.2219, 0.02475, 0.2152, 0.1215, 0.2152, 0.1215, 0.2219, 0.02475, 0.2856, 0.02953, 0.2801, 0.1245, 0.2801, 0.1245, 0.2856, 0.02953, 0.3483, 0.03375, 0.3435, 0.1271, 0.3435, 0.1271, 0.3483, 0.03375, 0.4102, 0.03766, 0.4058, 0.1295, 0.208, 0.8829, 0.1657, 0.9012, 0.1633, 0.8903, 0.2014, 0.8738, 0.4058, 0.1295, 0.4102, 0.03766, 0.4712, 0.04136, 0.467, 0.1318, 0.467, 0.1318, 0.4712, 0.04136, 0.5313, 0.04491, 0.5273, 0.134, 0.4651, 0.1838, 0.467, 0.1318, 0.5273, 0.134, 0.5255, 0.1852, 0.4039, 0.1823, 0.4058, 0.1295, 0.467, 0.1318, 0.4651, 0.1838, 0.3415, 0.1809, 0.3435, 0.1271, 0.4058, 0.1295, 0.4039, 0.1823, 0.2779, 0.1793, 0.2801, 0.1245, 0.3435, 0.1271, 0.3415, 0.1809, 0.2128, 0.1778, 0.2152, 0.1215, 0.2801, 0.1245, 0.2779, 0.1793, 0.1455, 0.1762, 0.1483, 0.118, 0.2152, 0.1215, 0.2128, 0.1778, 0.07502, 0.1745, 0.07856, 0.1133, 0.1483, 0.118, 0.1455, 0.1762, 0.0001173, 0.1727, 0.003286, 0.1061, 0.07856, 0.1133, 0.07502, 0.1745, 0.935, 0.195, 0.935, 0.1425, 0.9984, 0.1389, 0.9999, 0.1965, 0.8748, 0.1935, 0.8757, 0.1434, 0.935, 0.1425, 0.935, 0.195, 0.8167, 0.1921, 0.8179, 0.1429, 0.8757, 0.1434, 0.8748, 0.1935, 0.7592, 0.1908, 0.7607, 0.1417, 0.8179, 0.1429, 0.8167, 0.1921, 0.7016, 0.1894, 0.7032, 0.1401, 0.7607, 0.1417, 0.7592, 0.1908, 0.6436, 0.188, 0.6453, 0.1382, 0.7032, 0.1401, 0.7016, 0.1894, 0.5849, 0.1866, 0.5867, 0.1362, 0.6453, 0.1382, 0.6436, 0.188, 0.5255, 0.1852, 0.5273, 0.134, 0.5867, 0.1362, 0.5849, 0.1866, 0.1199, 0.901, 0.1657, 0.9012, 0.171, 0.9291, 0.1136, 0.9288, 0.1657, 0.9012, 0.208, 0.8829, 0.2238, 0.9066, 0.171, 0.9291, 0.208, 0.8829, 0.24, 0.8493, 0.2639, 0.8652, 0.2238, 0.9066, 0.24, 0.8493, 0.2575, 0.8057, 0.2857, 0.8117, 0.2639, 0.8652, 0.2575, 0.8057, 0.2577, 0.7586, 0.286, 0.7539, 0.2857, 0.8117, 0.2577, 0.7586, 0.241, 0.7149, 0.2652, 0.7004, 0.286, 0.7539, 0.241, 0.7149, 0.2101, 0.6814, 0.2272, 0.6592, 0.2652, 0.7004, 0.2101, 0.6814, 0.1713, 0.6617, 0.1783, 0.6352, 0.2272, 0.6592, 0.1662, 0.6584, 0.1183, 0.6605, 0.112, 0.6323, 0.1707, 0.6301, 0.1183, 0.6605, 0.07587, 0.6801, 0.05952, 0.6567, 0.112, 0.6323, 0.07587, 0.6801, 0.04467, 0.7136, 0.02075, 0.6983, 0.05952, 0.6567, 0.04467, 0.7136, 0.02828, 0.7573, 0.0001173, 0.7517, 0.02075, 0.6983, 0.02828, 0.7573, 0.0286, 0.8046, 0.0001173, 0.8095, 0.0001173, 0.7517, 0.0286, 0.8046, 0.0457, 0.8486, 0.02115, 0.8636, 0.0001173, 0.8095, 0.0457, 0.8486, 0.07779, 0.8824, 0.06097, 0.9056, 0.02115, 0.8636, 0.07779, 0.8824, 0.1199, 0.901, 0.1136, 0.9288, 0.06097, 0.9056, 0.1633, 0.8903, 0.1221, 0.8901, 0.08418, 0.8732, 0.05526, 0.8424, 0.03988, 0.8023, 0.03958, 0.7592, 0.05434, 0.7194, 0.08256, 0.6892, 0.1211, 0.6719, 0.1666, 0.6709, 0.2037, 0.6898, 0.2315, 0.7209, 0.2465, 0.7607, 0.2463, 0.8036, 0.2303, 0.8433, 0.2014, 0.8738, 0.07587, 0.6801, 0.1183, 0.6605, 0.1211, 0.6719, 0.08256, 0.6892, 0.24, 0.8493, 0.208, 0.8829, 0.2014, 0.8738, 0.2303, 0.8433, 0.04467, 0.7136, 0.07587, 0.6801, 0.08256, 0.6892, 0.05434, 0.7194, 0.2575, 0.8057, 0.24, 0.8493, 0.2303, 0.8433, 0.2463, 0.8036, 0.02828, 0.7573, 0.04467, 0.7136, 0.05434, 0.7194, 0.03958, 0.7592, 0.2577, 0.7586, 0.2575, 0.8057, 0.2463, 0.8036, 0.2465, 0.7607, 0.0286, 0.8046, 0.02828, 0.7573, 0.03958, 0.7592, 0.03988, 0.8023, 0.241, 0.7149, 0.2577, 0.7586, 0.2465, 0.7607, 0.2315, 0.7209, 0.0457, 0.8486, 0.0286, 0.8046, 0.03988, 0.8023, 0.05526, 0.8424, 0.2101, 0.6814, 0.241, 0.7149, 0.2315, 0.7209, 0.2037, 0.6898, 0.07779, 0.8824, 0.0457, 0.8486, 0.05526, 0.8424, 0.08418, 0.8732, 0.1713, 0.6617, 0.2101, 0.6814, 0.2037, 0.6898, 0.1666, 0.6709, 0.1657, 0.9012, 0.1199, 0.901, 0.1221, 0.8901, 0.1633, 0.8903, 0.1199, 0.901, 0.07779, 0.8824, 0.08418, 0.8732, 0.1221, 0.8901, 0.1183, 0.6605, 0.1662, 0.6584, 0.1666, 0.6709, 0.1211, 0.6719, 0.5249, 0.2365, 0.5843, 0.2372, 0.5839, 0.3251, 0.5246, 0.3257, 0.5843, 0.2372, 0.6429, 0.2379, 0.6423, 0.3246, 0.5839, 0.3251, 0.6429, 0.2379, 0.7009, 0.2388, 0.6999, 0.3243, 0.6423, 0.3246, 0.7009, 0.2388, 0.7583, 0.2399, 0.7567, 0.3244, 0.6999, 0.3243, 0.7583, 0.2399, 0.8156, 0.2414, 0.8127, 0.3252, 0.7567, 0.3244, 0.8156, 0.2414, 0.8733, 0.2436, 0.868, 0.3271, 0.8127, 0.3252, 0.8733, 0.2436, 0.9325, 0.2474, 0.9227, 0.3314, 0.868, 0.3271, 0.9325, 0.2474, 0.9957, 0.254, 0.9764, 0.3399, 0.9227, 0.3314, 0.0001173, 0.2394, 0.07565, 0.2358, 0.08421, 0.3383, 0.01786, 0.3464, 0.07565, 0.2358, 0.1456, 0.2345, 0.1498, 0.3338, 0.08421, 0.3383, 0.1456, 0.2345, 0.2125, 0.2341, 0.2146, 0.3311, 0.1498, 0.3338, 0.2125, 0.2341, 0.2775, 0.2343, 0.2784, 0.3294, 0.2146, 0.3311, 0.2775, 0.2343, 0.341, 0.2347, 0.3413, 0.3281, 0.2784, 0.3294, 0.341, 0.2347, 0.4033, 0.2352, 0.4033, 0.3272, 0.3413, 0.3281, 0.5292, 0.7146, 0.5193, 0.7204, 0.4903, 0.689, 0.4972, 0.6799, 0.4033, 0.2352, 0.4645, 0.2358, 0.4644, 0.3264, 0.4033, 0.3272, 0.4645, 0.2358, 0.5249, 0.2365, 0.5246, 0.3257, 0.4644, 0.3264, 0.4651, 0.1838, 0.5255, 0.1852, 0.5249, 0.2365, 0.4645, 0.2358, 0.4039, 0.1823, 0.4651, 0.1838, 0.4645, 0.2358, 0.4033, 0.2352, 0.3415, 0.1809, 0.4039, 0.1823, 0.4033, 0.2352, 0.341, 0.2347, 0.2779, 0.1793, 0.3415, 0.1809, 0.341, 0.2347, 0.2775, 0.2343, 0.2128, 0.1778, 0.2779, 0.1793, 0.2775, 0.2343, 0.2125, 0.2341, 0.1455, 0.1762, 0.2128, 0.1778, 0.2125, 0.2341, 0.1456, 0.2345, 0.07502, 0.1745, 0.1455, 0.1762, 0.1456, 0.2345, 0.07565, 0.2358, 0.0001173, 0.1727, 0.07502, 0.1745, 0.07565, 0.2358, 0.0001173, 0.2394, 0.935, 0.195, 0.9999, 0.1965, 0.9957, 0.254, 0.9325, 0.2474, 0.8748, 0.1935, 0.935, 0.195, 0.9325, 0.2474, 0.8733, 0.2436, 0.8167, 0.1921, 0.8748, 0.1935, 0.8733, 0.2436, 0.8156, 0.2414, 0.7592, 0.1908, 0.8167, 0.1921, 0.8156, 0.2414, 0.7583, 0.2399, 0.7016, 0.1894, 0.7592, 0.1908, 0.7583, 0.2399, 0.7009, 0.2388, 0.6436, 0.188, 0.7016, 0.1894, 0.7009, 0.2388, 0.6429, 0.2379, 0.5849, 0.1866, 0.6436, 0.188, 0.6429, 0.2379, 0.5843, 0.2372, 0.5255, 0.1852, 0.5849, 0.1866, 0.5843, 0.2372, 0.5249, 0.2365, 0.4547, 0.6601, 0.461, 0.632, 0.5139, 0.6562, 0.4972, 0.6799, 0.4972, 0.6799, 0.5139, 0.6562, 0.5536, 0.699, 0.5292, 0.7146, 0.5292, 0.7146, 0.5536, 0.699, 0.5741, 0.7536, 0.5457, 0.7588, 0.5457, 0.7588, 0.5741, 0.7536, 0.5725, 0.8117, 0.5443, 0.8059, 0.5443, 0.8059, 0.5725, 0.8117, 0.5495, 0.8643, 0.5258, 0.8488, 0.5258, 0.8488, 0.5495, 0.8643, 0.5095, 0.904, 0.4936, 0.8809, 0.4936, 0.8809, 0.5095, 0.904, 0.4577, 0.9257, 0.4519, 0.898, 0.4519, 0.898, 0.4577, 0.9257, 0.4014, 0.9261, 0.4068, 0.8982, 0.4012, 0.8981, 0.3936, 0.9243, 0.3438, 0.8988, 0.3609, 0.8765, 0.3609, 0.8765, 0.3438, 0.8988, 0.306, 0.8559, 0.3304, 0.841, 0.3304, 0.841, 0.306, 0.8559, 0.2862, 0.8019, 0.3146, 0.7964, 0.3146, 0.7964, 0.2862, 0.8019, 0.2862, 0.7442, 0.3144, 0.7493, 0.3144, 0.7493, 0.2862, 0.7442, 0.3082, 0.6909, 0.332, 0.7065, 0.332, 0.7065, 0.3082, 0.6909, 0.3494, 0.6507, 0.365, 0.6746, 0.365, 0.6746, 0.3494, 0.6507, 0.4031, 0.6301, 0.4082, 0.6583, 0.4082, 0.6583, 0.4031, 0.6301, 0.461, 0.632, 0.4547, 0.6601, 0.4903, 0.689, 0.5193, 0.7204, 0.5343, 0.7606, 0.5332, 0.8033, 0.5165, 0.8424, 0.4876, 0.8716, 0.45, 0.8875, 0.4067, 0.8875, 0.3682, 0.8676, 0.3404, 0.8354, 0.326, 0.7945, 0.3255, 0.7516, 0.3411, 0.713, 0.3708, 0.6841, 0.4098, 0.6695, 0.4519, 0.6711, 0.3304, 0.841, 0.3404, 0.8354, 0.3682, 0.8676, 0.3609, 0.8765, 0.5457, 0.7588, 0.5343, 0.7606, 0.5193, 0.7204, 0.5292, 0.7146, 0.3146, 0.7964, 0.326, 0.7945, 0.3404, 0.8354, 0.3304, 0.841, 0.5443, 0.8059, 0.5332, 0.8033, 0.5343, 0.7606, 0.5457, 0.7588, 0.3144, 0.7493, 0.3255, 0.7516, 0.326, 0.7945, 0.3146, 0.7964, 0.5258, 0.8488, 0.5165, 0.8424, 0.5332, 0.8033, 0.5443, 0.8059, 0.332, 0.7065, 0.3411, 0.713, 0.3255, 0.7516, 0.3144, 0.7493, 0.4936, 0.8809, 0.4876, 0.8716, 0.5165, 0.8424, 0.5258, 0.8488, 0.365, 0.6746, 0.3708, 0.6841, 0.3411, 0.713, 0.332, 0.7065, 0.4519, 0.898, 0.45, 0.8875, 0.4876, 0.8716, 0.4936, 0.8809, 0.4082, 0.6583, 0.4098, 0.6695, 0.3708, 0.6841, 0.365, 0.6746, 0.4068, 0.8982, 0.4067, 0.8875, 0.45, 0.8875, 0.4519, 0.898, 0.4972, 0.6799, 0.4903, 0.689, 0.4519, 0.6711, 0.4547, 0.6601, 0.4547, 0.6601, 0.4519, 0.6711, 0.4098, 0.6695, 0.4082, 0.6583, 0.3609, 0.8765, 0.3682, 0.8676, 0.4067, 0.8875, 0.4012, 0.8981, 0.7499, 0.9824, 0.7499, 0.9709, 0.8124, 0.9709, 0.8124, 0.9824, 0.8124, 0.9824, 0.8124, 0.9709, 0.8749, 0.9709, 0.8749, 0.9824, 0.8749, 0.9824, 0.8749, 0.9709, 0.9374, 0.9709, 0.9374, 0.9824, 0.9374, 0.9824, 0.9374, 0.9709, 0.9999, 0.9709, 0.9999, 0.9824, 0.0001471, 0.9824, 0.0001471, 0.9709, 0.06263, 0.9709, 0.06263, 0.9824, 0.06263, 0.9824, 0.06263, 0.9709, 0.1251, 0.9709, 0.1251, 0.9824, 0.1251, 0.9824, 0.1251, 0.9709, 0.1876, 0.9709, 0.1876, 0.9824, 0.1876, 0.9824, 0.1876, 0.9709, 0.2501, 0.9709, 0.2501, 0.9824, 0.2501, 0.9824, 0.2501, 0.9709, 0.3126, 0.9709, 0.3126, 0.9824, 0.3126, 0.9824, 0.3126, 0.9709, 0.375, 0.9709, 0.375, 0.9824, 0.375, 0.9824, 0.375, 0.9709, 0.4375, 0.9709, 0.4375, 0.9824, 0.4375, 0.9824, 0.4375, 0.9709, 0.5, 0.9709, 0.5, 0.9824, 0.5, 0.9824, 0.5, 0.9709, 0.5625, 0.9709, 0.5625, 0.9824, 0.5625, 0.9824, 0.5625, 0.9709, 0.625, 0.9709, 0.625, 0.9824, 0.9856, 0.7514, 0.9856, 0.8139, 0.9617, 0.8716, 0.9175, 0.9158, 0.8597, 0.9397, 0.7973, 0.9397, 0.7395, 0.9158, 0.6954, 0.8716, 0.6714, 0.8139, 0.6714, 0.7514, 0.6954, 0.6937, 0.7395, 0.6495, 0.7973, 0.6256, 0.8597, 0.6256, 0.9175, 0.6495, 0.9617, 0.6937, 0.625, 0.9824, 0.625, 0.9709, 0.6874, 0.9709, 0.6874, 0.9824, 0.6874, 0.9824, 0.6874, 0.9709, 0.7499, 0.9709, 0.7499, 0.9824, 0.9617, 0.6951, 0.9856, 0.7528, 0.9856, 0.8153, 0.9617, 0.873, 0.9175, 0.9172, 0.8597, 0.9411, 0.7973, 0.9411, 0.7395, 0.9172, 0.6954, 0.873, 0.6714, 0.8153, 0.6714, 0.7528, 0.6954, 0.6951, 0.7395, 0.6509, 0.7973, 0.627, 0.8597, 0.627, 0.9175, 0.6509, 0.7499, 0.9824, 0.7499, 0.9709, 0.8124, 0.9709, 0.8124, 0.9824, 0.8124, 0.9824, 0.8124, 0.9709, 0.8749, 0.9709, 0.8749, 0.9824, 0.8749, 0.9824, 0.8749, 0.9709, 0.9374, 0.9709, 0.9374, 0.9824, 0.9374, 0.9824, 0.9374, 0.9709, 0.9999, 0.9709, 0.9999, 0.9824, 0.0001471, 0.9824, 0.0001471, 0.9709, 0.06263, 0.9709, 0.06263, 0.9824, 0.06263, 0.9824, 0.06263, 0.9709, 0.1251, 0.9709, 0.1251, 0.9824, 0.1251, 0.9824, 0.1251, 0.9709, 0.1876, 0.9709, 0.1876, 0.9824, 0.1876, 0.9824, 0.1876, 0.9709, 0.2501, 0.9709, 0.2501, 0.9824, 0.2501, 0.9824, 0.2501, 0.9709, 0.3126, 0.9709, 0.3126, 0.9824, 0.3126, 0.9824, 0.3126, 0.9709, 0.375, 0.9709, 0.375, 0.9824, 0.375, 0.9824, 0.375, 0.9709, 0.4375, 0.9709, 0.4375, 0.9824, 0.4375, 0.9824, 0.4375, 0.9709, 0.5, 0.9709, 0.5, 0.9824, 0.5, 0.9824, 0.5, 0.9709, 0.5625, 0.9709, 0.5625, 0.9824, 0.5625, 0.9824, 0.5625, 0.9709, 0.625, 0.9709, 0.625, 0.9824, 0.9856, 0.752, 0.9856, 0.8145, 0.9617, 0.8722, 0.9175, 0.9164, 0.8597, 0.9403, 0.7973, 0.9403, 0.7395, 0.9164, 0.6954, 0.8722, 0.6714, 0.8145, 0.6714, 0.752, 0.6954, 0.6943, 0.7395, 0.6501, 0.7973, 0.6262, 0.8597, 0.6262, 0.9175, 0.6501, 0.9617, 0.6943, 0.625, 0.9824, 0.625, 0.9709, 0.6874, 0.9709, 0.6874, 0.9824, 0.6874, 0.9824, 0.6874, 0.9709, 0.7499, 0.9709, 0.7499, 0.9824, 0.9611, 0.6943, 0.985, 0.752, 0.985, 0.8145, 0.9611, 0.8722, 0.9169, 0.9164, 0.8592, 0.9403, 0.7967, 0.9403, 0.739, 0.9164, 0.6948, 0.8722, 0.6709, 0.8145, 0.6709, 0.752, 0.6948, 0.6943, 0.739, 0.6501, 0.7967, 0.6262, 0.8592, 0.6262, 0.9169, 0.6501])
me_cylinder_001.materials.append(mat_barrel)
me_cylinder_001.use_remesh_preserve_volume = False
me_cylinder_001.use_remesh_preserve_attributes = False
me_cylinder_001.use_mirror_vertex_groups = False
me_cylinder_001.update()

# ---- objects
ob_barrel = bpy.data.objects.new('Barrel', me_cylinder_001)

# ---- transforms, parenting, visibility, modifiers, constraints
ob_barrel.location = (0.0, 0.0, 0.0)
ob_barrel.rotation_euler = (0.0, -0.0, 3.142)
ob_barrel.scale = (1.0, 1.0, 1.342)
ob_barrel.lineart.crease_threshold = 0.0

# ---- collection membership
col_collection_1.objects.link(ob_barrel)

# ---- scene / render settings (as saved in the file)
scene.frame_start = 1; scene.frame_end = 250; scene.frame_set(43)
scene.render.engine = 'BLENDER_EEVEE_NEXT'
scene.render.resolution_percentage = 50
scene.render.dither_intensity = 0.0
scene.cycles.use_denoising = False
scene.cycles.samples = 128
scene.cycles.sampling_pattern = 'TABULATED_SOBOL'
scene.cycles.use_adaptive_sampling = False
scene.cycles.use_light_tree = False
scene.cycles.blur_glossy = 0.0
scene.cycles.sample_clamp_indirect = 0.0
scene.view_settings.view_transform = 'Standard'
bpy.context.view_layer.update()

# ---- added for rendering (the .blend has no active camera and no usable light): camera, sun
cam_auto = bpy.data.cameras.new('AutoCamera')
cam_auto.lens = 50.0
cam_auto.sensor_width = 36.0
cam_auto.clip_end = 1000.0
ob_auto_camera = bpy.data.objects.new('AutoCamera', cam_auto)
scene.collection.objects.link(ob_auto_camera)
ob_auto_camera.location = (4.11226, -4.94105, 3.28413)
ob_auto_camera.rotation_euler = (1.09748, -7.21219e-08, 0.694738)
scene.camera = ob_auto_camera
light_auto_sun = bpy.data.lights.new('AutoSun', 'SUN')
light_auto_sun.energy = 3.0
light_auto_sun.angle = 0.0523599
ob_auto_sun = bpy.data.objects.new('AutoSun', light_auto_sun)
scene.collection.objects.link(ob_auto_sun)
ob_auto_sun.rotation_euler = (0.872665, 0.174533, 0.523599)
bpy.context.view_layer.update()
